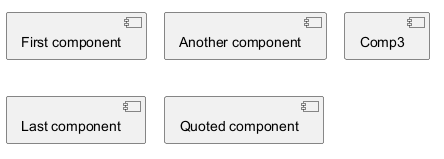

The diagram above was rendered by PlantUML. Its source (embedded in the PNG):
@startuml
[First component]
[Another component] as Comp2
component Comp3
component [Last component] as Comp4
component "Quoted component" as Comp5
@enduml